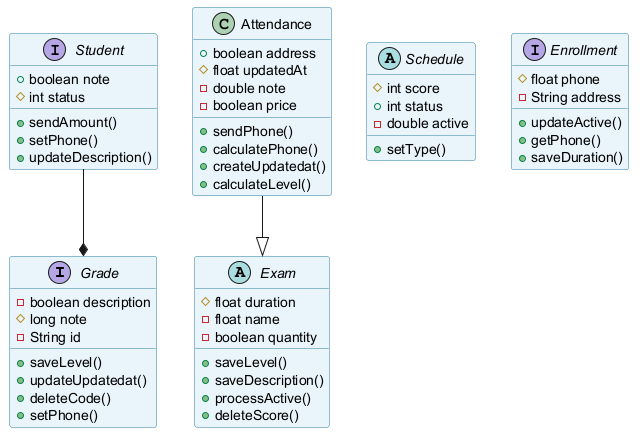

The diagram above was rendered by PlantUML. Its source (embedded in the PNG):
@startuml
skinparam backgroundColor #FFFFFF
skinparam classBackgroundColor #E8F4FA
skinparam classBorderColor #2C7DA0
interface Grade {
  -boolean description
  #long note
  -String id
  +saveLevel()
  +updateUpdatedat()
  +deleteCode()
  +setPhone()
}
class Attendance {
  +boolean address
  #float updatedAt
  -double note
  -boolean price
  +sendPhone()
  +calculatePhone()
  +createUpdatedat()
  +calculateLevel()
}
abstract class Exam {
  #float duration
  -float name
  -boolean quantity
  +saveLevel()
  +saveDescription()
  +processActive()
  +deleteScore()
}
interface Student {
  +boolean note
  #int status
  +sendAmount()
  +setPhone()
  +updateDescription()
}
abstract class Schedule {
  #int score
  +int status
  -double active
  +setType()
}
interface Enrollment {
  #float phone
  -String address
  +updateActive()
  +getPhone()
  +saveDuration()
}
Attendance --|> Exam
Student --* Grade
@enduml